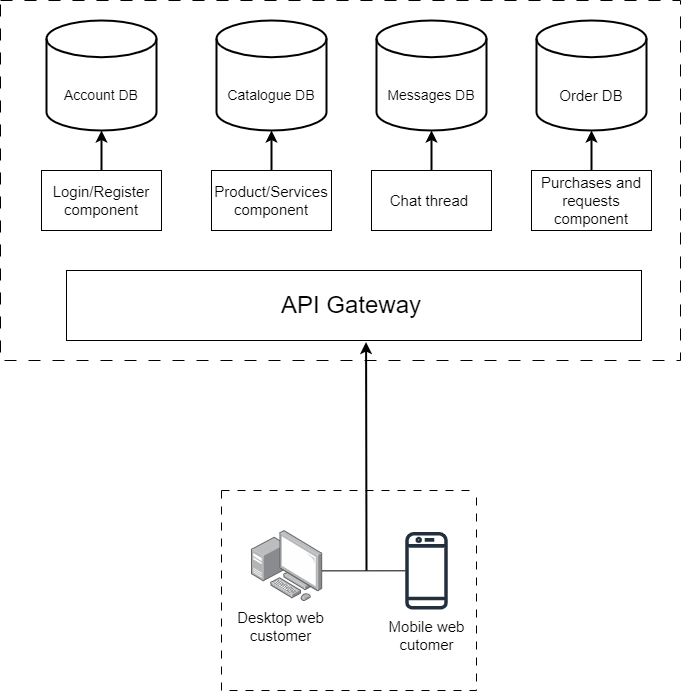

The diagram above was exported from draw.io. Its source (the exported page's mxGraphModel, read from the mxfile embedded in the PNG):
<mxGraphModel dx="1050" dy="574" grid="1" gridSize="10" guides="1" tooltips="1" connect="1" arrows="1" fold="1" page="1" pageScale="1" pageWidth="827" pageHeight="1169" math="0" shadow="0">
  <root>
    <mxCell id="0" />
    <mxCell id="1" parent="0" />
    <mxCell id="rALNWYp0668w7SavX2GL-2" value="" style="rounded=0;whiteSpace=wrap;html=1;dashed=1;dashPattern=12 12;" vertex="1" parent="1">
      <mxGeometry x="74" y="70" width="680" height="360" as="geometry" />
    </mxCell>
    <mxCell id="rALNWYp0668w7SavX2GL-4" value="" style="strokeWidth=2;html=1;shape=mxgraph.flowchart.database;whiteSpace=wrap;" vertex="1" parent="1">
      <mxGeometry x="120" y="90" width="110" height="110" as="geometry" />
    </mxCell>
    <mxCell id="rALNWYp0668w7SavX2GL-5" value="" style="strokeWidth=2;html=1;shape=mxgraph.flowchart.database;whiteSpace=wrap;" vertex="1" parent="1">
      <mxGeometry x="290" y="90" width="110" height="110" as="geometry" />
    </mxCell>
    <mxCell id="rALNWYp0668w7SavX2GL-6" value="" style="strokeWidth=2;html=1;shape=mxgraph.flowchart.database;whiteSpace=wrap;" vertex="1" parent="1">
      <mxGeometry x="610" y="90" width="110" height="110" as="geometry" />
    </mxCell>
    <mxCell id="rALNWYp0668w7SavX2GL-7" value="" style="verticalLabelPosition=bottom;verticalAlign=top;html=1;shape=mxgraph.basic.rect;fillColor2=none;strokeWidth=1;size=20;indent=5;" vertex="1" parent="1">
      <mxGeometry x="140" y="340" width="575" height="70" as="geometry" />
    </mxCell>
    <mxCell id="rALNWYp0668w7SavX2GL-9" value="API Gateway" style="text;html=1;strokeColor=none;fillColor=none;align=center;verticalAlign=middle;whiteSpace=wrap;rounded=0;fontSize=24;" vertex="1" parent="1">
      <mxGeometry x="175" y="360" width="500" height="30" as="geometry" />
    </mxCell>
    <mxCell id="rALNWYp0668w7SavX2GL-11" value="Account DB" style="text;html=1;strokeColor=none;fillColor=none;align=center;verticalAlign=middle;whiteSpace=wrap;rounded=0;fontSize=14;" vertex="1" parent="1">
      <mxGeometry x="135" y="150" width="80" height="30" as="geometry" />
    </mxCell>
    <mxCell id="rALNWYp0668w7SavX2GL-12" value="&lt;font style=&quot;font-size: 15px;&quot;&gt;Login/Register component&lt;/font&gt;" style="rounded=0;whiteSpace=wrap;html=1;" vertex="1" parent="1">
      <mxGeometry x="115" y="240" width="120" height="60" as="geometry" />
    </mxCell>
    <mxCell id="rALNWYp0668w7SavX2GL-15" style="edgeStyle=orthogonalEdgeStyle;rounded=0;orthogonalLoop=1;jettySize=auto;html=1;exitX=0.5;exitY=0;exitDx=0;exitDy=0;entryX=0.5;entryY=1;entryDx=0;entryDy=0;entryPerimeter=0;fontSize=15;strokeWidth=2;" edge="1" parent="1" source="rALNWYp0668w7SavX2GL-12" target="rALNWYp0668w7SavX2GL-4">
      <mxGeometry relative="1" as="geometry" />
    </mxCell>
    <mxCell id="rALNWYp0668w7SavX2GL-16" value="" style="swimlane;startSize=0;dashed=1;dashPattern=8 8;" vertex="1" parent="1">
      <mxGeometry x="295" y="560" width="255" height="200" as="geometry" />
    </mxCell>
    <mxCell id="rALNWYp0668w7SavX2GL-17" value="" style="image;points=[];aspect=fixed;html=1;align=center;shadow=0;dashed=0;image=img/lib/allied_telesis/computer_and_terminals/Personal_Computer_with_Server.svg;" vertex="1" parent="rALNWYp0668w7SavX2GL-16">
      <mxGeometry x="30" y="40" width="71.2" height="71.2" as="geometry" />
    </mxCell>
    <mxCell id="rALNWYp0668w7SavX2GL-23" value="Desktop web &lt;br style=&quot;font-size: 15px;&quot;&gt;customer" style="text;html=1;align=center;verticalAlign=middle;resizable=0;points=[];autosize=1;strokeColor=none;fillColor=none;fontSize=15;" vertex="1" parent="rALNWYp0668w7SavX2GL-16">
      <mxGeometry x="4" y="111.20000000000005" width="110" height="50" as="geometry" />
    </mxCell>
    <mxCell id="rALNWYp0668w7SavX2GL-24" value="&lt;font style=&quot;font-size: 15px;&quot;&gt;Mobile web &lt;br style=&quot;font-size: 15px;&quot;&gt;cutome&lt;/font&gt;r" style="text;html=1;align=center;verticalAlign=middle;resizable=0;points=[];autosize=1;strokeColor=none;fillColor=none;fontSize=15;" vertex="1" parent="rALNWYp0668w7SavX2GL-16">
      <mxGeometry x="155" y="120.00000000000004" width="100" height="50" as="geometry" />
    </mxCell>
    <mxCell id="rALNWYp0668w7SavX2GL-30" value="" style="sketch=0;outlineConnect=0;fontColor=#232F3E;gradientColor=none;fillColor=#232F3D;strokeColor=none;dashed=0;verticalLabelPosition=bottom;verticalAlign=top;align=center;html=1;fontSize=12;fontStyle=0;aspect=fixed;pointerEvents=1;shape=mxgraph.aws4.mobile_client;" vertex="1" parent="rALNWYp0668w7SavX2GL-16">
      <mxGeometry x="183.82" y="40" width="42.37" height="80.6" as="geometry" />
    </mxCell>
    <mxCell id="rALNWYp0668w7SavX2GL-36" value="" style="endArrow=none;html=1;rounded=0;exitX=0.989;exitY=0.567;exitDx=0;exitDy=0;exitPerimeter=0;" edge="1" parent="rALNWYp0668w7SavX2GL-16" source="rALNWYp0668w7SavX2GL-17" target="rALNWYp0668w7SavX2GL-30">
      <mxGeometry width="50" height="50" relative="1" as="geometry">
        <mxPoint x="160" y="-40" as="sourcePoint" />
        <mxPoint x="210" y="-90" as="targetPoint" />
      </mxGeometry>
    </mxCell>
    <mxCell id="rALNWYp0668w7SavX2GL-31" value="" style="endArrow=classic;html=1;rounded=0;strokeWidth=2;entryX=0.521;entryY=1.023;entryDx=0;entryDy=0;entryPerimeter=0;" edge="1" parent="1" target="rALNWYp0668w7SavX2GL-7">
      <mxGeometry width="50" height="50" relative="1" as="geometry">
        <mxPoint x="440" y="640" as="sourcePoint" />
        <mxPoint x="440" y="420" as="targetPoint" />
      </mxGeometry>
    </mxCell>
    <mxCell id="rALNWYp0668w7SavX2GL-37" value="&lt;font style=&quot;font-size: 15px;&quot;&gt;Product/Services component&lt;/font&gt;" style="rounded=0;whiteSpace=wrap;html=1;" vertex="1" parent="1">
      <mxGeometry x="285" y="240" width="120" height="60" as="geometry" />
    </mxCell>
    <mxCell id="rALNWYp0668w7SavX2GL-38" value="&lt;font style=&quot;font-size: 15px;&quot;&gt;Purchases and requests component&lt;/font&gt;" style="rounded=0;whiteSpace=wrap;html=1;" vertex="1" parent="1">
      <mxGeometry x="605" y="240" width="120" height="60" as="geometry" />
    </mxCell>
    <mxCell id="rALNWYp0668w7SavX2GL-39" value="" style="endArrow=classic;html=1;rounded=0;exitX=0.5;exitY=0;exitDx=0;exitDy=0;entryX=0.5;entryY=1;entryDx=0;entryDy=0;entryPerimeter=0;strokeWidth=2;" edge="1" parent="1" source="rALNWYp0668w7SavX2GL-37" target="rALNWYp0668w7SavX2GL-5">
      <mxGeometry width="50" height="50" relative="1" as="geometry">
        <mxPoint x="460" y="360" as="sourcePoint" />
        <mxPoint x="510" y="310" as="targetPoint" />
      </mxGeometry>
    </mxCell>
    <mxCell id="rALNWYp0668w7SavX2GL-40" value="" style="endArrow=classic;html=1;rounded=0;entryX=0.5;entryY=1;entryDx=0;entryDy=0;entryPerimeter=0;exitX=0.5;exitY=0;exitDx=0;exitDy=0;strokeWidth=2;" edge="1" parent="1" source="rALNWYp0668w7SavX2GL-38" target="rALNWYp0668w7SavX2GL-6">
      <mxGeometry width="50" height="50" relative="1" as="geometry">
        <mxPoint x="460" y="360" as="sourcePoint" />
        <mxPoint x="510" y="310" as="targetPoint" />
      </mxGeometry>
    </mxCell>
    <mxCell id="rALNWYp0668w7SavX2GL-41" value="&lt;font style=&quot;font-size: 14px;&quot;&gt;Catalogue DB&lt;/font&gt;" style="text;html=1;strokeColor=none;fillColor=none;align=center;verticalAlign=middle;whiteSpace=wrap;rounded=0;" vertex="1" parent="1">
      <mxGeometry x="300" y="145" width="90" height="40" as="geometry" />
    </mxCell>
    <mxCell id="rALNWYp0668w7SavX2GL-42" value="&lt;font style=&quot;font-size: 15px;&quot;&gt;Chat thread&amp;nbsp;&lt;/font&gt;" style="rounded=0;whiteSpace=wrap;html=1;" vertex="1" parent="1">
      <mxGeometry x="445" y="240" width="120" height="60" as="geometry" />
    </mxCell>
    <mxCell id="rALNWYp0668w7SavX2GL-44" value="" style="strokeWidth=2;html=1;shape=mxgraph.flowchart.database;whiteSpace=wrap;" vertex="1" parent="1">
      <mxGeometry x="450" y="90" width="110" height="110" as="geometry" />
    </mxCell>
    <mxCell id="rALNWYp0668w7SavX2GL-46" style="edgeStyle=orthogonalEdgeStyle;rounded=0;orthogonalLoop=1;jettySize=auto;html=1;exitX=0.5;exitY=0;exitDx=0;exitDy=0;entryX=0.5;entryY=1;entryDx=0;entryDy=0;entryPerimeter=0;fontSize=12;strokeWidth=2;" edge="1" parent="1" source="rALNWYp0668w7SavX2GL-42" target="rALNWYp0668w7SavX2GL-44">
      <mxGeometry relative="1" as="geometry" />
    </mxCell>
    <mxCell id="rALNWYp0668w7SavX2GL-49" value="&lt;font style=&quot;font-size: 14px;&quot;&gt;Messages DB&lt;/font&gt;" style="text;html=1;strokeColor=none;fillColor=none;align=center;verticalAlign=middle;whiteSpace=wrap;rounded=0;" vertex="1" parent="1">
      <mxGeometry x="460" y="150" width="90" height="30" as="geometry" />
    </mxCell>
    <mxCell id="rALNWYp0668w7SavX2GL-50" value="&lt;font style=&quot;font-size: 15px;&quot;&gt;Order DB&lt;/font&gt;" style="text;html=1;strokeColor=none;fillColor=none;align=center;verticalAlign=middle;whiteSpace=wrap;rounded=0;" vertex="1" parent="1">
      <mxGeometry x="620" y="150" width="90" height="30" as="geometry" />
    </mxCell>
  </root>
</mxGraphModel>